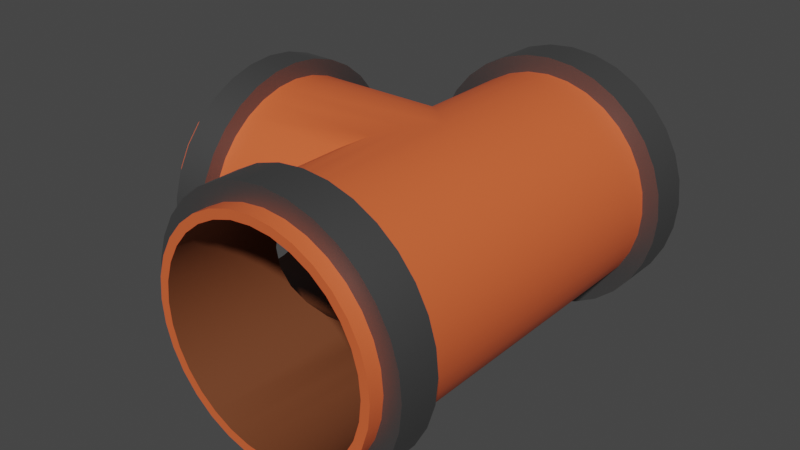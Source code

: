 # Source: TuboT.blend  (saved by Blender 2.93.20; exported with 4.5.12 LTS)
import bpy
from mathutils import Matrix  # noqa: F401  (used for matrix-valued properties, if any)

bpy.ops.wm.read_factory_settings(use_empty=True)
scene = bpy.context.scene
scene.name = 'Scene'

# ---- collections
col_collection = bpy.data.collections.new('Collection'); scene.collection.children.link(col_collection)

# ---- materials (node trees are filled in below, after node groups)
mat_tubo = bpy.data.materials.new('Tubo')
mat_oscuro = bpy.data.materials.new('Oscuro')
mat_gris = bpy.data.materials.new('Gris')

# ---- node groups
ng_auto_smooth = bpy.data.node_groups.new('Auto Smooth', 'GeometryNodeTree')
_s = ng_auto_smooth.interface.new_socket(name='Geometry', in_out='OUTPUT', socket_type='NodeSocketGeometry')
_s = ng_auto_smooth.interface.new_socket(name='Geometry', in_out='INPUT', socket_type='NodeSocketGeometry')
_s = ng_auto_smooth.interface.new_socket(name='Angle', in_out='INPUT', socket_type='NodeSocketFloat')
_s.subtype = 'ANGLE'
_s.min_value = 0.0
_s.max_value = 3.142
ng_auto_smooth.is_modifier = True
_N = ng_auto_smooth.nodes; _L = ng_auto_smooth.links
n0 = _N.new('NodeGroupOutput'); n0.name = 'Group Output'; n0.location = (480, -100)
n1 = _N.new('NodeGroupInput'); n1.name = 'Group Input'; n1.location = (-420, -300)
n2 = _N.new('NodeGroupInput'); n2.name = 'Group Input.001'; n2.location = (-60, -100)
n3 = _N.new('GeometryNodeSetShadeSmooth'); n3.name = 'Set Shade Smooth'; n3.location = (120, -100)
n3.domain = 'EDGE'
n4 = _N.new('GeometryNodeSetShadeSmooth'); n4.name = 'Set Shade Smooth.001'; n4.location = (300, -100)
n5 = _N.new('GeometryNodeInputMeshEdgeAngle'); n5.name = 'Edge Angle'; n5.location = (-420, -220)
n6 = _N.new('GeometryNodeInputEdgeSmooth'); n6.name = 'Is Edge Smooth'; n6.location = (-60, -160)
n7 = _N.new('GeometryNodeInputShadeSmooth'); n7.name = 'Is Face Smooth'; n7.location = (-240, -340)
n8 = _N.new('FunctionNodeBooleanMath'); n8.name = 'Boolean Math'; n8.location = (-60, -220)
n9 = _N.new('FunctionNodeCompare'); n9.name = 'Compare'; n9.location = (-240, -180)
n9.operation = 'LESS_EQUAL'
_L.new(n5.outputs[0], n9.inputs[0])
_L.new(n4.outputs[0], n0.inputs[0])
_L.new(n1.outputs[1], n9.inputs[1])
_L.new(n9.outputs[0], n8.inputs[0])
_L.new(n7.outputs[0], n8.inputs[1])
_L.new(n2.outputs[0], n3.inputs[0])
_L.new(n6.outputs[0], n3.inputs[1])
_L.new(n3.outputs[0], n4.inputs[0])
_L.new(n8.outputs[0], n3.inputs[2])
n0.is_active_output = True

# ---- material node trees
mat_tubo.use_nodes = True; mat_tubo.node_tree.nodes.clear()
_N = mat_tubo.node_tree.nodes; _L = mat_tubo.node_tree.links
n0 = _N.new('ShaderNodeBsdfPrincipled'); n0.name = 'Principled BSDF'; n0.location = (10, 300)
n0.distribution = 'GGX'
n0.subsurface_method = 'BURLEY'
n0.inputs[0].default_value = (0.8, 0.1277, 0.03879, 1.0)
n0.inputs[3].default_value = 1.45
n0.inputs[27].default_value = (0.0, 0.0, 0.0, 1.0)
n0.inputs[28].default_value = 1.0
n1 = _N.new('ShaderNodeOutputMaterial'); n1.name = 'Material Output'; n1.location = (300, 300)
_L.new(n0.outputs[0], n1.inputs[0])
n1.is_active_output = True
mat_oscuro.use_nodes = True; mat_oscuro.node_tree.nodes.clear()
_N = mat_oscuro.node_tree.nodes; _L = mat_oscuro.node_tree.links
n0 = _N.new('ShaderNodeBsdfPrincipled'); n0.name = 'Principled BSDF'; n0.location = (10, 300)
n0.distribution = 'GGX'
n0.subsurface_method = 'BURLEY'
n0.inputs[0].default_value = (0.179, 0.05578, 0.02184, 1.0)
n0.inputs[3].default_value = 1.45
n0.inputs[27].default_value = (0.0, 0.0, 0.0, 1.0)
n0.inputs[28].default_value = 1.0
n1 = _N.new('ShaderNodeOutputMaterial'); n1.name = 'Material Output'; n1.location = (300, 300)
_L.new(n0.outputs[0], n1.inputs[0])
n1.is_active_output = True
mat_gris.use_nodes = True; mat_gris.node_tree.nodes.clear()
_N = mat_gris.node_tree.nodes; _L = mat_gris.node_tree.links
n0 = _N.new('ShaderNodeBsdfPrincipled'); n0.name = 'Principled BSDF'; n0.location = (10, 300)
n0.distribution = 'GGX'
n0.subsurface_method = 'BURLEY'
n0.inputs[0].default_value = (0.184, 0.184, 0.184, 1.0)
n0.inputs[1].default_value = 0.85
n0.inputs[3].default_value = 1.45
n0.inputs[27].default_value = (0.0, 0.0, 0.0, 1.0)
n0.inputs[28].default_value = 1.0
n1 = _N.new('ShaderNodeOutputMaterial'); n1.name = 'Material Output'; n1.location = (300, 300)
_L.new(n0.outputs[0], n1.inputs[0])
n1.is_active_output = True

# ---- world
world_world = bpy.data.worlds.new('World'); scene.world = world_world
world_world.use_nodes = True; world_world.node_tree.nodes.clear()
_N = world_world.node_tree.nodes; _L = world_world.node_tree.links
n0 = _N.new('ShaderNodeOutputWorld'); n0.name = 'World Output'; n0.location = (300, 300)
n1 = _N.new('ShaderNodeBackground'); n1.name = 'Background'; n1.location = (10, 300)
n1.inputs[0].default_value = (0.05088, 0.05088, 0.05088, 1.0)
_L.new(n1.outputs[0], n0.inputs[0])
n0.is_active_output = True
world_world.color = (0.05088, 0.05088, 0.05088)
world_world.use_sun_shadow = False
world_world.sun_shadow_jitter_overblur = 0.0

# ---- meshes
me_tubot = bpy.data.meshes.new('TuboT')
me_tubot.from_pydata([(3.789e-09, 2.69, -1.0), (0.09755, 2.681, -1.0), (0.1913, 2.652, -1.0), (0.2778, 2.606, -1.0), (0.3536, 2.544, -1.0), (0.4157, 2.468, -1.0), (0.4619, 2.382, -1.0), (0.4904, 2.288, -1.0), (0.5, 2.19, -1.0), (0.4904, 2.093, -1.0), (0.4619, 1.999, -1.0), (0.4157, 1.913, -1.0), (0.3536, 1.837, -1.0), (0.2778, 1.775, -1.0), (0.1913, 1.728, -1.0), (0.09755, 1.7, -1.0), (3.789e-09, 1.69, -1.0), (-0.09755, 1.7, -1.0), (-0.1913, 1.728, -1.0), (-0.2778, 1.775, -1.0), (-0.3536, 1.837, -1.0), (-0.4157, 1.913, -1.0), (-0.4619, 1.999, -1.0), (-0.4904, 2.093, -1.0), (-0.5, 2.19, -1.0), (-0.4904, 2.288, -1.0), (-0.4619, 2.382, -1.0), (-0.4157, 2.468, -1.0), (-0.3536, 2.544, -1.0), (-0.2778, 2.606, -1.0), (-0.1913, 2.652, -1.0), (-0.09755, 2.681, -1.0), (3.789e-09, 2.69, -9.574e-08), (0.09755, 2.681, -9.574e-08), (0.1913, 2.652, -9.574e-08), (0.2778, 2.606, -9.574e-08), (0.3536, 2.544, -9.574e-08), (0.4157, 2.468, -9.574e-08), (0.4619, 2.382, -9.574e-08), (0.4904, 2.288, -9.574e-08), (0.5, 2.19, -9.574e-08), (0.4904, 2.093, -9.574e-08), (0.4619, 1.999, -9.574e-08), (0.4157, 1.913, -9.574e-08), (0.3536, 1.837, -9.574e-08), (0.2778, 1.775, -9.574e-08), (0.1913, 1.728, -9.574e-08), (0.09755, 1.7, -9.574e-08), (3.789e-09, 1.69, -9.574e-08), (-0.09755, 1.7, -0.09755), (-0.1913, 1.728, -0.1913), (-0.2778, 1.775, -0.2778), (-0.3536, 1.837, -0.3536), (-0.4157, 1.913, -0.4157), (-0.4619, 1.999, -0.4619), (-0.4904, 2.093, -0.4904), (-0.5, 2.19, -0.5), (-0.4904, 2.288, -0.4904), (-0.4619, 2.382, -0.4619), (-0.4157, 2.468, -0.4157), (-0.3536, 2.544, -0.3536), (-0.2778, 2.606, -0.2778), (-0.1913, 2.652, -0.1913), (-0.09755, 2.681, -0.09755), (-0.09755, 2.681, 0.09755), (-0.1913, 2.652, 0.1913), (-0.2778, 2.606, 0.2778), (-0.3536, 2.544, 0.3536), (-0.4157, 2.468, 0.4157), (-0.4619, 2.382, 0.4619), (-0.4904, 2.288, 0.4904), (-0.5, 2.19, 0.5), (-0.4904, 2.093, 0.4904), (-0.4619, 1.999, 0.4619), (-0.4157, 1.913, 0.4157), (-0.3536, 1.837, 0.3536), (-0.2778, 1.775, 0.2778), (-0.1913, 1.728, 0.1913), (-0.09755, 1.7, 0.09755), (-1.084, 2.69, -1.395e-07), (-1.084, 2.681, 0.09755), (-1.084, 2.652, 0.1913), (-1.084, 2.606, 0.2778), (-1.084, 2.544, 0.3536), (-1.084, 2.468, 0.4157), (-1.084, 2.382, 0.4619), (-1.084, 2.288, 0.4904), (-1.084, 2.19, 0.5), (-1.084, 2.093, 0.4904), (-1.084, 1.999, 0.4619), (-1.084, 1.913, 0.4157), (-1.084, 1.837, 0.3536), (-1.084, 1.775, 0.2778), (-1.084, 1.728, 0.1913), (-1.084, 1.7, 0.09755), (-1.084, 1.69, -1.395e-07), (-1.084, 1.7, -0.09755), (-1.084, 1.728, -0.1913), (-1.084, 1.775, -0.2778), (-1.084, 1.837, -0.3536), (-1.084, 1.913, -0.4157), (-1.084, 1.999, -0.4619), (-1.084, 2.093, -0.4904), (-1.084, 2.19, -0.5), (-1.084, 2.288, -0.4904), (-1.084, 2.382, -0.4619), (-1.084, 2.468, -0.4157), (-1.084, 2.544, -0.3536), (-1.084, 2.606, -0.2778), (-1.084, 2.652, -0.1913), (-1.084, 2.681, -0.09755), (3.789e-09, 2.69, 1.084), (0.09755, 2.681, 1.084), (0.1913, 2.652, 1.084), (0.2778, 2.606, 1.084), (0.3536, 2.544, 1.084), (0.4157, 2.468, 1.084), (0.4619, 2.382, 1.084), (0.4904, 2.288, 1.084), (0.5, 2.19, 1.084), (0.4904, 2.093, 1.084), (0.4619, 1.999, 1.084), (0.4157, 1.913, 1.084), (0.3536, 1.837, 1.084), (0.2778, 1.775, 1.084), (0.1913, 1.728, 1.084), (0.09755, 1.7, 1.084), (3.789e-09, 1.69, 1.084), (-0.09755, 1.7, 1.084), (-0.1913, 1.728, 1.084), (-0.2778, 1.775, 1.084), (-0.3536, 1.837, 1.084), (-0.4157, 1.913, 1.084), (-0.4619, 1.999, 1.084), (-0.4904, 2.093, 1.084), (-0.5, 2.19, 1.084), (-0.4904, 2.288, 1.084), (-0.4619, 2.382, 1.084), (-0.4157, 2.468, 1.084), (-0.3536, 2.544, 1.084), (-0.2778, 2.606, 1.084), (-0.1913, 2.652, 1.084), (-0.09755, 2.681, 1.084), (3.789e-09, 2.733, -1.085), (0.1058, 2.722, -1.085), (0.2076, 2.691, -1.085), (0.3013, 2.641, -1.085), (0.3835, 2.574, -1.085), (0.451, 2.492, -1.085), (0.5011, 2.398, -1.085), (0.532, 2.296, -1.085), (0.5424, 2.19, -1.085), (0.532, 2.084, -1.085), (0.5011, 1.983, -1.085), (0.451, 1.889, -1.085), (0.3835, 1.807, -1.085), (0.3013, 1.739, -1.085), (0.2076, 1.689, -1.085), (0.1058, 1.658, -1.085), (3.789e-09, 1.648, -1.085), (-0.1058, 1.658, -1.085), (-0.2076, 1.689, -1.085), (-0.3013, 1.739, -1.085), (-0.3835, 1.807, -1.085), (-0.451, 1.889, -1.085), (-0.5011, 1.983, -1.085), (-0.532, 2.084, -1.085), (-0.5424, 2.19, -1.085), (-0.532, 2.296, -1.085), (-0.5011, 2.398, -1.085), (-0.451, 2.492, -1.085), (-0.3835, 2.574, -1.085), (-0.3013, 2.641, -1.085), (-0.2076, 2.691, -1.085), (-0.1058, 2.722, -1.085), (3.789e-09, 2.733, -9.574e-08), (0.1058, 2.722, -9.574e-08), (0.2076, 2.691, -9.574e-08), (0.3013, 2.641, -9.574e-08), (0.3835, 2.574, -9.574e-08), (0.451, 2.492, -9.574e-08), (0.5011, 2.398, -9.574e-08), (0.532, 2.296, -9.574e-08), (0.5424, 2.19, -9.574e-08), (0.532, 2.084, -9.574e-08), (0.5011, 1.983, -9.574e-08), (0.451, 1.889, -9.574e-08), (0.3835, 1.807, -9.574e-08), (0.3013, 1.739, -9.574e-08), (0.2076, 1.689, -9.574e-08), (0.1058, 1.658, -9.574e-08), (3.789e-09, 1.648, -9.574e-08), (-0.1058, 1.658, -0.1058), (-0.2076, 1.689, -0.2076), (-0.3013, 1.739, -0.3013), (-0.3835, 1.807, -0.3835), (-0.451, 1.889, -0.451), (-0.5011, 1.983, -0.5011), (-0.532, 2.084, -0.532), (-0.5424, 2.19, -0.5424), (-0.532, 2.296, -0.532), (-0.5011, 2.398, -0.5011), (-0.451, 2.492, -0.451), (-0.3835, 2.574, -0.3835), (-0.3013, 2.641, -0.3013), (-0.2076, 2.691, -0.2076), (-0.1058, 2.722, -0.1058), (-0.1058, 2.722, 0.1058), (-0.2076, 2.691, 0.2076), (-0.3013, 2.641, 0.3013), (-0.3835, 2.574, 0.3835), (-0.451, 2.492, 0.451), (-0.5011, 2.398, 0.5011), (-0.532, 2.296, 0.532), (-0.5424, 2.19, 0.5424), (-0.532, 2.084, 0.532), (-0.5011, 1.983, 0.5011), (-0.451, 1.889, 0.451), (-0.3835, 1.807, 0.3835), (-0.3013, 1.739, 0.3013), (-0.2076, 1.689, 0.2076), (-0.1058, 1.658, 0.1058), (-1.085, 2.733, -1.432e-07), (-1.085, 2.722, 0.1058), (-1.085, 2.691, 0.2076), (-1.085, 2.641, 0.3013), (-1.085, 2.574, 0.3835), (-1.085, 2.492, 0.451), (-1.085, 2.398, 0.5011), (-1.085, 2.296, 0.532), (-1.085, 2.19, 0.5424), (-1.085, 2.084, 0.532), (-1.085, 1.983, 0.5011), (-1.085, 1.889, 0.451), (-1.085, 1.807, 0.3835), (-1.085, 1.739, 0.3013), (-1.085, 1.689, 0.2076), (-1.085, 1.658, 0.1058), (-1.085, 1.648, -1.432e-07), (-1.085, 1.658, -0.1058), (-1.085, 1.689, -0.2076), (-1.085, 1.739, -0.3013), (-1.085, 1.807, -0.3835), (-1.085, 1.889, -0.451), (-1.085, 1.983, -0.5011), (-1.085, 2.084, -0.532), (-1.085, 2.19, -0.5424), (-1.085, 2.296, -0.532), (-1.085, 2.398, -0.5011), (-1.085, 2.492, -0.451), (-1.085, 2.574, -0.3835), (-1.085, 2.641, -0.3013), (-1.085, 2.691, -0.2076), (-1.085, 2.722, -0.1058), (3.789e-09, 2.733, 1.085), (0.1058, 2.722, 1.085), (0.2076, 2.691, 1.085), (0.3013, 2.641, 1.085), (0.3835, 2.574, 1.085), (0.451, 2.492, 1.085), (0.5011, 2.398, 1.085), (0.532, 2.296, 1.085), (0.5424, 2.19, 1.085), (0.532, 2.084, 1.085), (0.5011, 1.983, 1.085), (0.451, 1.889, 1.085), (0.3835, 1.807, 1.085), (0.3013, 1.739, 1.085), (0.2076, 1.689, 1.085), (0.1058, 1.658, 1.085), (3.789e-09, 1.648, 1.085), (-0.1058, 1.658, 1.085), (-0.2076, 1.689, 1.085), (-0.3013, 1.739, 1.085), (-0.3835, 1.807, 1.085), (-0.451, 1.889, 1.085), (-0.5011, 1.983, 1.085), (-0.532, 2.084, 1.085), (-0.5424, 2.19, 1.085), (-0.532, 2.296, 1.085), (-0.5011, 2.398, 1.085), (-0.451, 2.492, 1.085), (-0.3835, 2.574, 1.085), (-0.3013, 2.641, 1.085), (-0.2076, 2.691, 1.085), (-0.1058, 2.722, 1.085), (0.1058, 2.722, 1.015), (3.789e-09, 2.733, 1.015), (0.451, 2.492, 1.015), (-0.1058, 1.658, 1.015), (-0.3013, 1.739, 1.015), (-0.451, 1.889, 1.015), (-0.532, 2.296, 1.015), (0.532, 2.296, 1.015), (-0.532, 2.084, 1.015), (-0.3013, 2.641, 1.015), (-0.1058, 2.722, 1.015), (0.532, 2.084, 1.015), (0.451, 1.889, 1.015), (-0.451, 2.492, 1.015), (0.3013, 1.739, 1.015), (0.1058, 1.658, 1.015), (0.2076, 2.691, 1.015), (0.3835, 2.574, 1.015), (0.5011, 2.398, 1.015), (-0.2076, 1.689, 1.015), (-0.3835, 1.807, 1.015), (-0.5011, 1.983, 1.015), (-0.5424, 2.19, 1.015), (-0.5011, 2.398, 1.015), (-0.3835, 2.574, 1.015), (-0.2076, 2.691, 1.015), (0.5424, 2.19, 1.015), (0.5011, 1.983, 1.015), (0.3013, 2.641, 1.015), (0.3835, 1.807, 1.015), (0.2076, 1.689, 1.015), (3.789e-09, 1.648, 1.015), (0.1058, 2.722, 0.8144), (3.789e-09, 2.733, 0.8144), (0.451, 2.492, 0.8144), (-0.1058, 1.658, 0.8144), (-0.3013, 1.739, 0.8144), (-0.451, 1.889, 0.8144), (-0.532, 2.296, 0.8144), (0.532, 2.296, 0.8144), (-0.532, 2.084, 0.8144), (-0.3013, 2.641, 0.8144), (-0.1058, 2.722, 0.8144), (0.532, 2.084, 0.8144), (0.451, 1.889, 0.8144), (-0.451, 2.492, 0.8144), (0.3013, 1.739, 0.8144), (0.1058, 1.658, 0.8144), (0.2076, 2.691, 0.8144), (0.3835, 2.574, 0.8144), (0.5011, 2.398, 0.8144), (-0.2076, 1.689, 0.8144), (-0.3835, 1.807, 0.8144), (-0.5011, 1.983, 0.8144), (-0.5424, 2.19, 0.8144), (-0.5011, 2.398, 0.8144), (-0.3835, 2.574, 0.8144), (-0.2076, 2.691, 0.8144), (0.5424, 2.19, 0.8144), (0.5011, 1.983, 0.8144), (0.3013, 2.641, 0.8144), (0.3835, 1.807, 0.8144), (0.2076, 1.689, 0.8144), (3.789e-09, 1.648, 0.8144), (0.1217, 2.802, 0.8144), (0.1217, 2.802, 1.015), (3.744e-09, 2.814, 0.8144), (3.744e-09, 2.814, 1.015), (0.5188, 2.537, 0.8144), (0.5188, 2.537, 1.015), (-0.1217, 1.578, 0.8144), (-0.1217, 1.578, 1.015), (-0.3467, 1.671, 0.8144), (-0.3467, 1.671, 1.015), (-0.5188, 1.844, 0.8144), (-0.5188, 1.844, 1.015), (-0.612, 2.312, 0.8144), (-0.612, 2.312, 1.015), (0.612, 2.312, 0.8144), (0.612, 2.312, 1.015), (-0.612, 2.069, 0.8144), (-0.612, 2.069, 1.015), (-0.3467, 2.709, 0.8144), (-0.3467, 2.709, 1.015), (-0.1217, 2.802, 0.8144), (-0.1217, 2.802, 1.015), (0.612, 2.069, 0.8144), (0.612, 2.069, 1.015), (0.5188, 1.844, 0.8144), (0.5188, 1.844, 1.015), (-0.5188, 2.537, 0.8144), (-0.5188, 2.537, 1.015), (0.3467, 1.671, 0.8144), (0.3467, 1.671, 1.015), (0.1217, 1.578, 0.8144), (0.1217, 1.578, 1.015), (0.2388, 2.767, 0.8144), (0.2388, 2.767, 1.015), (0.4412, 2.632, 0.8144), (0.4412, 2.632, 1.015), (0.5765, 2.429, 0.8144), (0.5765, 2.429, 1.015), (-0.2388, 1.614, 0.8144), (-0.2388, 1.614, 1.015), (-0.4412, 1.749, 0.8144), (-0.4412, 1.749, 1.015), (-0.5765, 1.952, 0.8144), (-0.5765, 1.952, 1.015), (-0.624, 2.19, 0.8144), (-0.624, 2.19, 1.015), (-0.5765, 2.429, 0.8144), (-0.5765, 2.429, 1.015), (-0.4412, 2.632, 0.8144), (-0.4412, 2.632, 1.015), (-0.2388, 2.767, 0.8144), (-0.2388, 2.767, 1.015), (0.624, 2.19, 0.8144), (0.624, 2.19, 1.015), (0.5765, 1.952, 0.8144), (0.5765, 1.952, 1.015), (0.3467, 2.709, 0.8144), (0.3467, 2.709, 1.015), (0.4412, 1.749, 0.8144), (0.4412, 1.749, 1.015), (0.2388, 1.614, 0.8144), (0.2388, 1.614, 1.015), (3.744e-09, 1.566, 0.8144), (3.744e-09, 1.566, 1.015), (3.789e-09, 2.733, -0.9787), (0.2076, 2.691, -0.9787), (0.3835, 2.574, -0.9787), (0.5011, 2.398, -0.9787), (0.5424, 2.19, -0.9787), (0.5011, 1.983, -0.9787), (0.3835, 1.807, -0.9787), (0.2076, 1.689, -0.9787), (3.789e-09, 1.648, -0.9787), (-0.2076, 1.689, -0.9787), (-0.3835, 1.807, -0.9787), (-0.5011, 1.983, -0.9787), (-0.5424, 2.19, -0.9787), (-0.5011, 2.398, -0.9787), (-0.3835, 2.574, -0.9787), (-0.2076, 2.691, -0.9787), (0.1058, 2.722, -0.9787), (0.3013, 2.641, -0.9787), (0.451, 2.492, -0.9787), (0.532, 2.296, -0.9787), (0.532, 2.084, -0.9787), (0.451, 1.889, -0.9787), (0.3013, 1.739, -0.9787), (0.1058, 1.658, -0.9787), (-0.1058, 1.658, -0.9787), (-0.3013, 1.739, -0.9787), (-0.451, 1.889, -0.9787), (-0.532, 2.084, -0.9787), (-0.532, 2.296, -0.9787), (-0.451, 2.492, -0.9787), (-0.3013, 2.641, -0.9787), (-0.1058, 2.722, -0.9787), (3.789e-09, 2.733, -0.7797), (0.2076, 2.691, -0.7797), (0.3835, 2.574, -0.7797), (0.5011, 2.398, -0.7797), (0.5424, 2.19, -0.7797), (0.5011, 1.983, -0.7797), (0.3835, 1.807, -0.7797), (0.2076, 1.689, -0.7797), (3.789e-09, 1.648, -0.7797), (-0.2076, 1.689, -0.7797), (-0.3835, 1.807, -0.7797), (-0.5011, 1.983, -0.7797), (-0.5424, 2.19, -0.7797), (-0.5011, 2.398, -0.7797), (-0.3835, 2.574, -0.7797), (-0.2076, 2.691, -0.7797), (0.1058, 2.722, -0.7797), (0.3013, 2.641, -0.7797), (0.451, 2.492, -0.7797), (0.532, 2.296, -0.7797), (0.532, 2.084, -0.7797), (0.451, 1.889, -0.7797), (0.3013, 1.739, -0.7797), (0.1058, 1.658, -0.7797), (-0.1058, 1.658, -0.7797), (-0.3013, 1.739, -0.7797), (-0.451, 1.889, -0.7797), (-0.532, 2.084, -0.7797), (-0.532, 2.296, -0.7797), (-0.451, 2.492, -0.7797), (-0.3013, 2.641, -0.7797), (-0.1058, 2.722, -0.7797), (-0.238, 2.765, -0.9787), (-0.1213, 2.8, -0.9787), (-0.3455, 2.707, -0.9787), (-0.4397, 2.63, -0.9787), (-0.5171, 2.536, -0.9787), (-0.5745, 2.428, -0.9787), (-0.6099, 2.312, -0.9787), (-0.6219, 2.19, -0.9787), (-0.6099, 2.069, -0.9787), (-0.5745, 1.952, -0.9787), (-0.5171, 1.845, -0.9787), (-0.4397, 1.751, -0.9787), (-0.3455, 1.673, -0.9787), (-0.238, 1.616, -0.9787), (-0.1213, 1.58, -0.9787), (3.482e-09, 1.568, -0.9787), (0.1213, 1.58, -0.9787), (0.238, 1.616, -0.9787), (0.3455, 1.673, -0.9787), (0.4397, 1.751, -0.9787), (0.5171, 1.845, -0.9787), (0.5745, 1.952, -0.9787), (0.6099, 2.069, -0.9787), (0.6219, 2.19, -0.9787), (0.6099, 2.312, -0.9787), (0.5745, 2.428, -0.9787), (0.5171, 2.536, -0.9787), (0.4397, 2.63, -0.9787), (0.3455, 2.707, -0.9787), (0.238, 2.765, -0.9787), (0.1213, 2.8, -0.9787), (3.482e-09, 2.812, -0.9787), (3.482e-09, 2.812, -0.7797), (0.238, 2.765, -0.7797), (0.4397, 2.63, -0.7797), (0.5745, 2.428, -0.7797), (0.6219, 2.19, -0.7797), (0.5745, 1.952, -0.7797), (0.4397, 1.751, -0.7797), (0.238, 1.616, -0.7797), (3.482e-09, 1.568, -0.7797), (-0.238, 1.616, -0.7797), (-0.4397, 1.751, -0.7797), (-0.5745, 1.952, -0.7797), (-0.6219, 2.19, -0.7797), (-0.5745, 2.428, -0.7797), (-0.4397, 2.63, -0.7797), (-0.238, 2.765, -0.7797), (0.1213, 2.8, -0.7797), (0.3455, 2.707, -0.7797), (0.5171, 2.536, -0.7797), (0.6099, 2.312, -0.7797), (0.6099, 2.069, -0.7797), (0.5171, 1.845, -0.7797), (0.3455, 1.673, -0.7797), (0.1213, 1.58, -0.7797), (-0.1213, 1.58, -0.7797), (-0.3455, 1.673, -0.7797), (-0.5171, 1.845, -0.7797), (-0.6099, 2.069, -0.7797), (-0.6099, 2.312, -0.7797), (-0.5171, 2.536, -0.7797), (-0.3455, 2.707, -0.7797), (-0.1213, 2.8, -0.7797), (-1.003, 2.733, -1.396e-07), (-1.003, 2.722, 0.1058), (-1.003, 2.641, 0.3013), (-1.003, 2.492, 0.451), (-1.003, 2.296, 0.532), (-1.003, 2.084, 0.532), (-1.003, 1.889, 0.451), (-1.003, 1.739, 0.3013), (-1.003, 1.658, 0.1058), (-1.003, 1.658, -0.1058), (-1.003, 2.691, -0.2076), (-1.003, 2.641, -0.3013), (-1.003, 1.739, -0.3013), (-1.003, 1.889, -0.451), (-1.003, 2.084, -0.532), (-1.003, 2.296, -0.532), (-1.003, 1.648, -1.396e-07), (-1.003, 2.492, -0.451), (-1.003, 2.691, 0.2076), (-1.003, 2.574, 0.3835), (-1.003, 2.398, 0.5011), (-1.003, 2.19, 0.5424), (-1.003, 1.983, 0.5011), (-1.003, 1.807, 0.3835), (-1.003, 1.689, 0.2076), (-1.003, 1.689, -0.2076), (-1.003, 1.807, -0.3835), (-1.003, 1.983, -0.5011), (-1.003, 2.722, -0.1058), (-1.003, 2.19, -0.5424), (-1.003, 2.398, -0.5011), (-1.003, 2.574, -0.3835), (-0.8414, 2.733, -1.337e-07), (-0.8414, 2.722, 0.1058), (-0.8414, 2.641, 0.3013), (-0.8414, 2.492, 0.451), (-0.8414, 2.296, 0.532), (-0.8414, 2.084, 0.532), (-0.8414, 1.889, 0.451), (-0.8414, 1.739, 0.3013), (-0.8414, 1.658, 0.1058), (-0.8414, 1.658, -0.1058), (-0.8414, 2.691, -0.2076), (-0.8414, 2.641, -0.3013), (-0.8414, 1.739, -0.3013), (-0.8414, 1.889, -0.451), (-0.8414, 2.084, -0.532), (-0.8414, 2.296, -0.532), (-0.8414, 1.648, -1.337e-07), (-0.8414, 2.492, -0.451), (-0.8414, 2.691, 0.2076), (-0.8414, 2.574, 0.3835), (-0.8414, 2.398, 0.5011), (-0.8414, 2.19, 0.5424), (-0.8414, 1.983, 0.5011), (-0.8414, 1.807, 0.3835), (-0.8414, 1.689, 0.2076), (-0.8414, 1.689, -0.2076), (-0.8414, 1.807, -0.3835), (-0.8414, 1.983, -0.5011), (-0.8414, 2.722, -0.1058), (-0.8414, 2.19, -0.5424), (-0.8414, 2.398, -0.5011), (-0.8414, 2.574, -0.3835), (-0.8414, 2.809, -1.351e-07), (-1.003, 2.809, -1.418e-07), (-0.8414, 2.797, 0.1207), (-1.003, 2.797, 0.1207), (-0.8414, 2.705, 0.3438), (-1.003, 2.705, 0.3438), (-0.8414, 2.534, 0.5145), (-1.003, 2.534, 0.5145), (-0.8414, 2.311, 0.6069), (-1.003, 2.311, 0.6069), (-0.8414, 2.07, 0.6069), (-1.003, 2.07, 0.6069), (-0.8414, 1.847, 0.5145), (-1.003, 1.847, 0.5145), (-0.8414, 1.676, 0.3438), (-1.003, 1.676, 0.3438), (-0.8414, 1.583, 0.1207), (-1.003, 1.583, 0.1207), (-0.8414, 1.583, -0.1207), (-1.003, 1.583, -0.1207), (-0.8414, 2.762, -0.2368), (-1.003, 2.762, -0.2368), (-0.8414, 2.705, -0.3438), (-1.003, 2.705, -0.3438), (-0.8414, 1.676, -0.3438), (-1.003, 1.676, -0.3438), (-0.8414, 1.847, -0.5145), (-1.003, 1.847, -0.5145), (-0.8414, 2.07, -0.6069), (-1.003, 2.07, -0.6069), (-0.8414, 2.311, -0.6069), (-1.003, 2.311, -0.6069), (-0.8414, 1.572, -1.351e-07), (-1.003, 1.572, -1.418e-07), (-0.8414, 2.534, -0.5145), (-1.003, 2.534, -0.5145), (-0.8414, 2.762, 0.2368), (-1.003, 2.762, 0.2368), (-0.8414, 2.628, 0.4375), (-1.003, 2.628, 0.4375), (-0.8414, 2.427, 0.5717), (-1.003, 2.427, 0.5717), (-0.8414, 2.19, 0.6188), (-1.003, 2.19, 0.6188), (-0.8414, 1.954, 0.5717), (-1.003, 1.954, 0.5717), (-0.8414, 1.753, 0.4375), (-1.003, 1.753, 0.4375), (-0.8414, 1.619, 0.2368), (-1.003, 1.619, 0.2368), (-0.8414, 1.619, -0.2368), (-1.003, 1.619, -0.2368), (-0.8414, 1.753, -0.4375), (-1.003, 1.753, -0.4375), (-0.8414, 1.954, -0.5717), (-1.003, 1.954, -0.5717), (-0.8414, 2.797, -0.1207), (-1.003, 2.797, -0.1207), (-0.8414, 2.19, -0.6188), (-1.003, 2.19, -0.6188), (-0.8414, 2.427, -0.5717), (-1.003, 2.427, -0.5717), (-0.8414, 2.628, -0.4375), (-1.003, 2.628, -0.4375)], [], [(32, 63, 31, 0), (0, 1, 33, 32), (1, 2, 34, 33), (2, 3, 35, 34), (3, 4, 36, 35), (4, 5, 37, 36), (5, 6, 38, 37), (6, 7, 39, 38), (7, 8, 40, 39), (8, 9, 41, 40), (9, 10, 42, 41), (10, 11, 43, 42), (11, 12, 44, 43), (12, 13, 45, 44), (13, 14, 46, 45), (14, 15, 47, 46), (15, 16, 48, 47), (16, 17, 49, 48), (17, 18, 50, 49), (18, 19, 51, 50), (19, 20, 52, 51), (20, 21, 53, 52), (21, 22, 54, 53), (22, 23, 55, 54), (23, 24, 56, 55), (24, 25, 57, 56), (25, 26, 58, 57), (26, 27, 59, 58), (27, 28, 60, 59), (28, 29, 61, 60), (29, 30, 62, 61), (30, 31, 63, 62), (79, 110, 63, 32), (32, 64, 80, 79), (64, 65, 81, 80), (65, 66, 82, 81), (66, 67, 83, 82), (67, 68, 84, 83), (68, 69, 85, 84), (69, 70, 86, 85), (70, 71, 87, 86), (71, 72, 88, 87), (72, 73, 89, 88), (73, 74, 90, 89), (74, 75, 91, 90), (75, 76, 92, 91), (76, 77, 93, 92), (77, 78, 94, 93), (78, 48, 95, 94), (48, 49, 96, 95), (49, 50, 97, 96), (50, 51, 98, 97), (51, 52, 99, 98), (52, 53, 100, 99), (53, 54, 101, 100), (54, 55, 102, 101), (55, 56, 103, 102), (56, 57, 104, 103), (57, 58, 105, 104), (58, 59, 106, 105), (59, 60, 107, 106), (60, 61, 108, 107), (61, 62, 109, 108), (62, 63, 110, 109), (111, 142, 64, 32), (32, 33, 112, 111), (33, 34, 113, 112), (34, 35, 114, 113), (35, 36, 115, 114), (36, 37, 116, 115), (37, 38, 117, 116), (38, 39, 118, 117), (39, 40, 119, 118), (40, 41, 120, 119), (41, 42, 121, 120), (42, 43, 122, 121), (43, 44, 123, 122), (44, 45, 124, 123), (45, 46, 125, 124), (46, 47, 126, 125), (47, 48, 127, 126), (48, 78, 128, 127), (78, 77, 129, 128), (77, 76, 130, 129), (76, 75, 131, 130), (75, 74, 132, 131), (74, 73, 133, 132), (73, 72, 134, 133), (72, 71, 135, 134), (71, 70, 136, 135), (70, 69, 137, 136), (69, 68, 138, 137), (68, 67, 139, 138), (67, 66, 140, 139), (66, 65, 141, 140), (65, 64, 142, 141), (414, 143, 174, 445), (446, 175, 176, 462), (462, 176, 177, 447), (447, 177, 178, 463), (463, 178, 179, 448), (448, 179, 180, 464), (464, 180, 181, 449), (449, 181, 182, 465), (465, 182, 183, 450), (450, 183, 184, 466), (466, 184, 185, 451), (451, 185, 186, 467), (467, 186, 187, 452), (452, 187, 188, 468), (468, 188, 189, 453), (453, 189, 190, 469), (469, 190, 191, 454), (454, 191, 192, 470), (470, 192, 193, 455), (455, 193, 194, 471), (471, 194, 195, 456), (456, 195, 196, 472), (472, 196, 197, 457), (457, 197, 198, 473), (473, 198, 199, 458), (458, 199, 200, 474), (474, 200, 201, 459), (459, 201, 202, 475), (475, 202, 203, 460), (460, 203, 204, 476), (476, 204, 205, 461), (461, 205, 206, 477), (574, 175, 206, 602), (542, 222, 223, 543), (543, 223, 224, 560), (560, 224, 225, 544), (544, 225, 226, 561), (561, 226, 227, 545), (545, 227, 228, 562), (562, 228, 229, 546), (546, 229, 230, 563), (563, 230, 231, 547), (547, 231, 232, 564), (564, 232, 233, 548), (548, 233, 234, 565), (565, 234, 235, 549), (549, 235, 236, 566), (566, 236, 237, 550), (550, 237, 238, 558), (558, 238, 239, 551), (551, 239, 240, 567), (567, 240, 241, 554), (554, 241, 242, 568), (568, 242, 243, 555), (555, 243, 244, 569), (569, 244, 245, 556), (556, 245, 246, 571), (571, 246, 247, 557), (557, 247, 248, 572), (572, 248, 249, 559), (559, 249, 250, 573), (573, 250, 251, 553), (553, 251, 252, 552), (552, 252, 253, 570), (319, 175, 207, 328), (287, 254, 255, 286), (286, 255, 256, 302), (302, 256, 257, 314), (314, 257, 258, 303), (303, 258, 259, 288), (288, 259, 260, 304), (304, 260, 261, 293), (293, 261, 262, 312), (312, 262, 263, 297), (297, 263, 264, 313), (313, 264, 265, 298), (298, 265, 266, 315), (315, 266, 267, 300), (300, 267, 268, 316), (316, 268, 269, 301), (301, 269, 270, 317), (317, 270, 271, 289), (289, 271, 272, 305), (305, 272, 273, 290), (290, 273, 274, 306), (306, 274, 275, 291), (291, 275, 276, 307), (307, 276, 277, 294), (294, 277, 278, 308), (308, 278, 279, 292), (292, 279, 280, 309), (309, 280, 281, 299), (299, 281, 282, 310), (310, 282, 283, 295), (295, 283, 284, 311), (311, 284, 285, 296), (255, 254, 111, 112), (254, 285, 142, 111), (285, 284, 141, 142), (284, 283, 140, 141), (283, 282, 139, 140), (282, 281, 138, 139), (281, 280, 137, 138), (280, 279, 136, 137), (279, 278, 135, 136), (278, 277, 134, 135), (277, 276, 133, 134), (276, 275, 132, 133), (275, 274, 131, 132), (274, 273, 130, 131), (273, 272, 129, 130), (272, 271, 128, 129), (271, 270, 127, 128), (270, 269, 126, 127), (269, 268, 125, 126), (268, 267, 124, 125), (267, 266, 123, 124), (266, 265, 122, 123), (265, 264, 121, 122), (264, 263, 120, 121), (263, 262, 119, 120), (262, 261, 118, 119), (261, 260, 117, 118), (260, 259, 116, 117), (259, 258, 115, 116), (258, 257, 114, 115), (257, 256, 113, 114), (256, 255, 112, 113), (223, 222, 79, 80), (222, 253, 110, 79), (253, 252, 109, 110), (252, 251, 108, 109), (251, 250, 107, 108), (250, 249, 106, 107), (249, 248, 105, 106), (248, 247, 104, 105), (247, 246, 103, 104), (246, 245, 102, 103), (245, 244, 101, 102), (244, 243, 100, 101), (243, 242, 99, 100), (242, 241, 98, 99), (241, 240, 97, 98), (240, 239, 96, 97), (239, 238, 95, 96), (238, 237, 94, 95), (237, 236, 93, 94), (236, 235, 92, 93), (235, 234, 91, 92), (234, 233, 90, 91), (233, 232, 89, 90), (232, 231, 88, 89), (231, 230, 87, 88), (230, 229, 86, 87), (229, 228, 85, 86), (228, 227, 84, 85), (227, 226, 83, 84), (226, 225, 82, 83), (225, 224, 81, 82), (224, 223, 80, 81), (343, 327, 368, 400), (317, 289, 357, 413), (346, 334, 382, 406), (327, 342, 398, 368), (289, 305, 389, 357), (334, 318, 350, 382), (342, 331, 376, 398), (305, 290, 359, 389), (318, 319, 352, 350), (331, 341, 396, 376), (290, 306, 391, 359), (341, 324, 362, 396), (306, 291, 361, 391), (324, 340, 394, 362), (291, 307, 393, 361), (340, 326, 366, 394), (307, 294, 367, 393), (326, 339, 392, 366), (294, 308, 395, 367), (339, 323, 360, 392), (308, 292, 363, 395), (323, 338, 390, 360), (292, 309, 397, 363), (296, 287, 353, 371), (338, 322, 358, 390), (309, 299, 377, 397), (287, 286, 351, 353), (322, 337, 388, 358), (299, 310, 399, 377), (286, 302, 383, 351), (337, 321, 356, 388), (254, 287, 296, 285), (175, 319, 318, 176), (176, 318, 334, 177), (177, 334, 346, 178), (178, 346, 335, 179), (179, 335, 320, 180), (180, 320, 336, 181), (181, 336, 325, 182), (182, 325, 344, 183), (183, 344, 329, 184), (184, 329, 345, 185), (185, 345, 330, 186), (186, 330, 347, 187), (187, 347, 332, 188), (188, 332, 348, 189), (189, 348, 333, 190), (190, 333, 349, 191), (191, 349, 321, 221), (221, 321, 337, 220), (220, 337, 322, 219), (219, 322, 338, 218), (218, 338, 323, 217), (217, 323, 339, 216), (216, 339, 326, 215), (215, 326, 340, 214), (214, 340, 324, 213), (213, 324, 341, 212), (212, 341, 331, 211), (211, 331, 342, 210), (210, 342, 327, 209), (209, 327, 343, 208), (208, 343, 328, 207), (310, 295, 369, 399), (400, 401, 371, 370), (368, 369, 401, 400), (398, 399, 369, 368), (376, 377, 399, 398), (396, 397, 377, 376), (362, 363, 397, 396), (394, 395, 363, 362), (366, 367, 395, 394), (392, 393, 367, 366), (360, 361, 393, 392), (390, 391, 361, 360), (358, 359, 391, 390), (388, 389, 359, 358), (356, 357, 389, 388), (412, 413, 357, 356), (380, 381, 413, 412), (410, 411, 381, 380), (378, 379, 411, 410), (408, 409, 379, 378), (374, 375, 409, 408), (404, 405, 375, 374), (372, 373, 405, 404), (402, 403, 373, 372), (364, 365, 403, 402), (386, 387, 365, 364), (354, 355, 387, 386), (384, 385, 355, 354), (406, 407, 385, 384), (382, 383, 407, 406), (350, 351, 383, 382), (352, 353, 351, 350), (353, 352, 370, 371), (335, 346, 406, 384), (301, 317, 413, 381), (328, 343, 400, 370), (320, 335, 384, 354), (316, 301, 381, 411), (319, 328, 370, 352), (336, 320, 354, 386), (300, 316, 411, 379), (325, 336, 386, 364), (315, 300, 379, 409), (344, 325, 364, 402), (298, 315, 409, 375), (329, 344, 402, 372), (313, 298, 375, 405), (345, 329, 372, 404), (297, 313, 405, 373), (330, 345, 404, 374), (312, 297, 373, 403), (347, 330, 374, 408), (293, 312, 403, 365), (332, 347, 408, 378), (304, 293, 365, 387), (348, 332, 378, 410), (288, 304, 387, 355), (333, 348, 410, 380), (303, 288, 355, 385), (311, 296, 371, 401), (349, 333, 380, 412), (314, 303, 385, 407), (295, 311, 401, 369), (321, 349, 412, 356), (302, 314, 407, 383), (173, 429, 445, 174), (172, 444, 429, 173), (171, 428, 444, 172), (170, 443, 428, 171), (169, 427, 443, 170), (168, 442, 427, 169), (167, 426, 442, 168), (166, 441, 426, 167), (165, 425, 441, 166), (164, 440, 425, 165), (163, 424, 440, 164), (162, 439, 424, 163), (161, 423, 439, 162), (160, 438, 423, 161), (159, 422, 438, 160), (158, 437, 422, 159), (157, 421, 437, 158), (156, 436, 421, 157), (155, 420, 436, 156), (154, 435, 420, 155), (153, 419, 435, 154), (152, 434, 419, 153), (151, 418, 434, 152), (150, 433, 418, 151), (149, 417, 433, 150), (148, 432, 417, 149), (147, 416, 432, 148), (146, 431, 416, 147), (145, 415, 431, 146), (144, 430, 415, 145), (143, 414, 430, 144), (473, 458, 522, 537), (175, 446, 477, 206), (420, 435, 498, 497), (458, 474, 538, 522), (436, 420, 497, 496), (474, 459, 523, 538), (421, 436, 496, 495), (459, 475, 539, 523), (446, 462, 526, 510), (437, 421, 495, 494), (475, 460, 524, 539), (462, 447, 511, 526), (422, 437, 494, 493), (460, 476, 540, 524), (447, 463, 527, 511), (438, 422, 493, 492), (476, 461, 525, 540), (463, 448, 512, 527), (423, 438, 492, 491), (461, 477, 541, 525), (448, 464, 528, 512), (439, 423, 491, 490), (477, 446, 510, 541), (464, 449, 513, 528), (424, 439, 490, 489), (449, 465, 529, 513), (440, 424, 489, 488), (465, 450, 514, 529), (425, 440, 488, 487), (450, 466, 530, 514), (441, 425, 487, 486), (466, 451, 515, 530), (426, 441, 486, 485), (510, 509, 479, 541), (478, 525, 541, 479), (480, 540, 525, 478), (481, 524, 540, 480), (482, 539, 524, 481), (483, 523, 539, 482), (484, 538, 523, 483), (485, 522, 538, 484), (486, 537, 522, 485), (487, 521, 537, 486), (488, 536, 521, 487), (489, 520, 536, 488), (490, 535, 520, 489), (491, 519, 535, 490), (492, 534, 519, 491), (493, 518, 534, 492), (494, 533, 518, 493), (495, 517, 533, 494), (496, 532, 517, 495), (497, 516, 532, 496), (498, 531, 516, 497), (499, 515, 531, 498), (500, 530, 515, 499), (501, 514, 530, 500), (502, 529, 514, 501), (503, 513, 529, 502), (504, 528, 513, 503), (505, 512, 528, 504), (506, 527, 512, 505), (507, 511, 527, 506), (508, 526, 511, 507), (509, 510, 526, 508), (435, 419, 499, 498), (457, 473, 537, 521), (419, 434, 500, 499), (472, 457, 521, 536), (434, 418, 501, 500), (456, 472, 536, 520), (418, 433, 502, 501), (471, 456, 520, 535), (433, 417, 503, 502), (455, 471, 535, 519), (417, 432, 504, 503), (470, 455, 519, 534), (432, 416, 505, 504), (445, 429, 478, 479), (454, 470, 534, 518), (416, 431, 506, 505), (429, 444, 480, 478), (469, 454, 518, 533), (431, 415, 507, 506), (444, 428, 481, 480), (453, 469, 533, 517), (415, 430, 508, 507), (428, 443, 482, 481), (468, 453, 517, 532), (430, 414, 509, 508), (443, 427, 483, 482), (452, 468, 532, 516), (414, 445, 479, 509), (427, 442, 484, 483), (467, 452, 516, 531), (442, 426, 485, 484), (451, 467, 531, 515), (566, 550, 623, 655), (577, 593, 644, 612), (602, 584, 626, 662), (550, 558, 639, 623), (593, 576, 610, 644), (584, 585, 628, 626), (558, 551, 625, 639), (576, 592, 642, 610), (585, 605, 668, 628), (551, 567, 657, 625), (592, 575, 608, 642), (605, 591, 640, 668), (567, 554, 631, 657), (575, 574, 606, 608), (591, 604, 666, 640), (554, 568, 659, 631), (604, 589, 636, 666), (568, 555, 633, 659), (589, 603, 664, 636), (555, 569, 661, 633), (603, 588, 634, 664), (569, 556, 635, 661), (588, 601, 660, 634), (556, 571, 665, 635), (601, 587, 632, 660), (571, 557, 637, 665), (587, 600, 658, 632), (557, 572, 667, 637), (570, 542, 607, 663), (600, 586, 630, 658), (572, 559, 641, 667), (222, 542, 570, 253), (175, 574, 575, 207), (207, 575, 592, 208), (208, 592, 576, 209), (209, 576, 593, 210), (210, 593, 577, 211), (211, 577, 594, 212), (212, 594, 578, 213), (213, 578, 595, 214), (214, 595, 579, 215), (215, 579, 596, 216), (216, 596, 580, 217), (217, 580, 597, 218), (218, 597, 581, 219), (219, 581, 598, 220), (220, 598, 582, 221), (221, 582, 590, 191), (191, 590, 583, 192), (192, 583, 599, 193), (193, 599, 586, 194), (194, 586, 600, 195), (195, 600, 587, 196), (196, 587, 601, 197), (197, 601, 588, 198), (198, 588, 603, 199), (199, 603, 589, 200), (200, 589, 604, 201), (201, 604, 591, 202), (202, 591, 605, 203), (203, 605, 585, 204), (204, 585, 584, 205), (205, 584, 602, 206), (542, 543, 609, 607), (626, 627, 663, 662), (628, 629, 627, 626), (668, 669, 629, 628), (640, 641, 669, 668), (666, 667, 641, 640), (636, 637, 667, 666), (664, 665, 637, 636), (634, 635, 665, 664), (660, 661, 635, 634), (632, 633, 661, 660), (658, 659, 633, 632), (630, 631, 659, 658), (656, 657, 631, 630), (624, 625, 657, 656), (638, 639, 625, 624), (622, 623, 639, 638), (654, 655, 623, 622), (620, 621, 655, 654), (652, 653, 621, 620), (618, 619, 653, 652), (650, 651, 619, 618), (616, 617, 651, 650), (648, 649, 617, 616), (614, 615, 649, 648), (646, 647, 615, 614), (612, 613, 647, 646), (644, 645, 613, 612), (610, 611, 645, 644), (642, 643, 611, 610), (608, 609, 643, 642), (606, 607, 609, 608), (607, 606, 662, 663), (574, 602, 662, 606), (594, 577, 612, 646), (549, 566, 655, 621), (578, 594, 646, 614), (565, 549, 621, 653), (595, 578, 614, 648), (548, 565, 653, 619), (579, 595, 648, 616), (564, 548, 619, 651), (596, 579, 616, 650), (547, 564, 651, 617), (580, 596, 650, 618), (563, 547, 617, 649), (597, 580, 618, 652), (546, 563, 649, 615), (581, 597, 652, 620), (562, 546, 615, 647), (598, 581, 620, 654), (545, 562, 647, 613), (582, 598, 654, 622), (561, 545, 613, 645), (552, 570, 663, 627), (590, 582, 622, 638), (544, 561, 645, 611), (553, 552, 627, 629), (583, 590, 638, 624), (560, 544, 611, 643), (573, 553, 629, 669), (599, 583, 624, 656), (543, 560, 643, 609), (559, 573, 669, 641), (586, 599, 656, 630)])
me_tubot.polygons.foreach_set('use_smooth', [True] * 640)
me_tubot.polygons.foreach_set('material_index', [1, 1, 1, 1, 1, 1, 1, 1, 1, 1, 1, 1, 1, 1, 1, 1, 1, 1, 1, 1, 1, 1, 1, 1, 1, 1, 1, 1, 1, 1, 1, 1, 1, 1, 1, 1, 1, 1, 1, 1, 1, 1, 1, 1, 1, 1, 1, 1, 1, 1, 1, 1, 1, 1, 1, 1, 1, 1, 1, 1, 1, 1, 1, 1, 1, 1, 1, 1, 1, 1, 1, 1, 1, 1, 1, 1, 1, 1, 1, 1, 1, 1, 1, 1, 1, 1, 1, 1, 1, 1, 1, 1, 1, 1, 1, 1, 0, 0, 0, 0, 0, 0, 0, 0, 0, 0, 0, 0, 0, 0, 0, 0, 0, 0, 0, 0, 0, 0, 0, 0, 0, 0, 0, 0, 0, 0, 0, 0, 0, 0, 0, 0, 0, 0, 0, 0, 0, 0, 0, 0, 0, 0, 0, 0, 0, 0, 0, 0, 0, 0, 0, 0, 0, 0, 0, 0, 0, 0, 0, 0, 0, 0, 0, 0, 0, 0, 0, 0, 0, 0, 0, 0, 0, 0, 0, 0, 0, 0, 0, 0, 0, 0, 0, 0, 0, 0, 0, 0, 0, 0, 0, 0, 0, 0, 0, 0, 0, 0, 0, 0, 0, 0, 0, 0, 0, 0, 0, 0, 0, 0, 0, 0, 0, 0, 0, 0, 0, 0, 0, 0, 0, 0, 0, 0, 0, 0, 0, 0, 0, 0, 0, 0, 0, 0, 0, 0, 0, 0, 0, 0, 0, 0, 0, 0, 0, 0, 0, 0, 0, 0, 0, 0, 0, 0, 0, 0, 2, 2, 2, 2, 2, 2, 2, 2, 2, 2, 2, 2, 2, 2, 2, 2, 2, 2, 2, 2, 2, 2, 2, 2, 2, 2, 2, 2, 2, 2, 2, 0, 0, 0, 0, 0, 0, 0, 0, 0, 0, 0, 0, 0, 0, 0, 0, 0, 0, 0, 0, 0, 0, 0, 0, 0, 0, 0, 0, 0, 0, 0, 0, 2, 2, 2, 2, 2, 2, 2, 2, 2, 2, 2, 2, 2, 2, 2, 2, 2, 2, 2, 2, 2, 2, 2, 2, 2, 2, 2, 2, 2, 2, 2, 2, 2, 2, 2, 2, 2, 2, 2, 2, 2, 2, 2, 2, 2, 2, 2, 2, 2, 2, 2, 2, 2, 2, 2, 2, 2, 2, 2, 2, 2, 2, 2, 2, 2, 0, 0, 0, 0, 0, 0, 0, 0, 0, 0, 0, 0, 0, 0, 0, 0, 0, 0, 0, 0, 0, 0, 0, 0, 0, 0, 0, 0, 0, 0, 0, 2, 0, 2, 2, 2, 2, 2, 2, 2, 2, 2, 2, 2, 2, 2, 2, 2, 2, 2, 2, 2, 2, 2, 2, 2, 2, 2, 2, 2, 2, 2, 2, 2, 2, 2, 2, 2, 2, 2, 2, 2, 2, 2, 2, 2, 2, 2, 2, 2, 2, 2, 2, 2, 2, 2, 2, 2, 2, 2, 2, 2, 2, 2, 2, 2, 2, 2, 2, 2, 2, 2, 2, 2, 2, 2, 2, 2, 2, 2, 2, 2, 2, 2, 2, 2, 2, 2, 2, 2, 2, 2, 2, 2, 2, 2, 2, 2, 2, 2, 2, 2, 2, 2, 2, 2, 2, 2, 2, 2, 2, 2, 2, 2, 2, 2, 2, 2, 2, 2, 2, 2, 2, 2, 2, 2, 2, 2, 2, 0, 0, 0, 0, 0, 0, 0, 0, 0, 0, 0, 0, 0, 0, 0, 0, 0, 0, 0, 0, 0, 0, 0, 0, 0, 0, 0, 0, 0, 0, 0, 0, 2, 2, 2, 2, 2, 2, 2, 2, 2, 2, 2, 2, 2, 2, 2, 2, 2, 2, 2, 2, 2, 2, 2, 2, 2, 2, 2, 2, 2, 2, 2, 2, 2, 2, 2, 2, 2, 2, 2, 2, 2, 2, 2, 2, 2, 2, 2, 2, 2, 2, 2, 2, 2, 2, 2, 2, 2, 2, 2, 2, 2, 2, 2, 2, 2])
me_tubot.materials.append(mat_tubo)
me_tubot.materials.append(mat_oscuro)
me_tubot.materials.append(mat_gris)
me_tubot.use_remesh_fix_poles = True
me_tubot.use_remesh_preserve_attributes = False
me_tubot.update()

# ---- objects
ob_tubot = bpy.data.objects.new('TuboT', me_tubot)

# ---- transforms, parenting, visibility, modifiers, constraints
ob_tubot.location = (2.22e-16, 0.0, 2.384e-07)
ob_tubot.rotation_euler = (1.571, -0.0, 0.0)
ob_tubot.scale = (0.9218, 0.9218, 0.9218)
_m = ob_tubot.modifiers.new('Auto Smooth', 'NODES')
_m.node_group = ng_auto_smooth
_gi = [s.identifier for s in ng_auto_smooth.interface.items_tree if s.item_type == 'SOCKET' and s.in_out == 'INPUT']
_m[_gi[1]] = 0.5236  # Angle

# ---- collection membership
col_collection.objects.link(ob_tubot)

# ---- scene / render settings (as saved in the file)
scene.frame_start = 1; scene.frame_end = 250; scene.frame_set(1)
scene.render.engine = 'CYCLES'
scene.cycles.use_denoising = False
scene.cycles.samples = 128
scene.cycles.sampling_pattern = 'TABULATED_SOBOL'
scene.cycles.use_adaptive_sampling = False
scene.cycles.use_light_tree = False
scene.view_settings.view_transform = 'Filmic'
bpy.context.view_layer.update()

# ---- added for rendering (the .blend has no active camera and no usable light): camera, sun
cam_auto = bpy.data.cameras.new('AutoCamera')
cam_auto.lens = 50.0
cam_auto.sensor_width = 36.0
cam_auto.clip_end = 1000.0
ob_auto_camera = bpy.data.objects.new('AutoCamera', cam_auto)
scene.collection.objects.link(ob_auto_camera)
ob_auto_camera.location = (2.37243, -3.10178, 4.08698)
ob_auto_camera.rotation_euler = (1.09748, -7.21219e-08, 0.694738)
scene.camera = ob_auto_camera
light_auto_sun = bpy.data.lights.new('AutoSun', 'SUN')
light_auto_sun.energy = 3.0
light_auto_sun.angle = 0.0523599
ob_auto_sun = bpy.data.objects.new('AutoSun', light_auto_sun)
scene.collection.objects.link(ob_auto_sun)
ob_auto_sun.rotation_euler = (0.872665, 0.174533, 0.523599)
bpy.context.view_layer.update()
